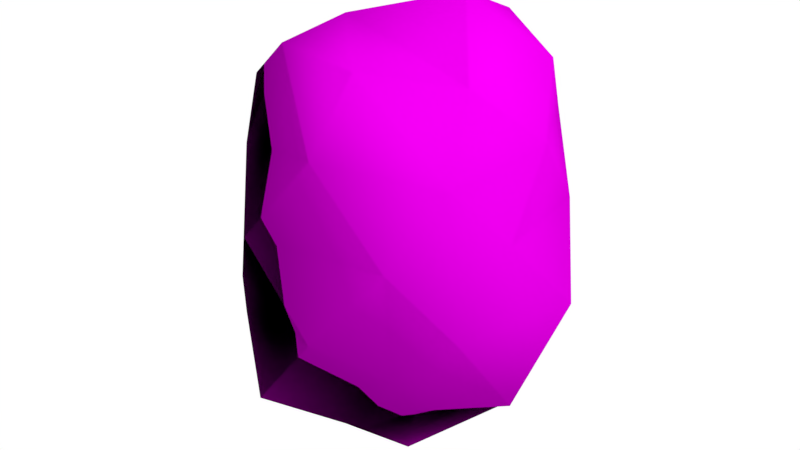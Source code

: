 # Source: Asteroid.blend  (saved by Blender 2.79.0; exported with 4.5.12 LTS)
import bpy
from mathutils import Matrix  # noqa: F401  (used for matrix-valued properties, if any)

bpy.ops.wm.read_factory_settings(use_empty=True)
scene = bpy.context.scene
scene.name = 'Scene'

# ---- collections
col_collection_1 = bpy.data.collections.new('Collection 1'); scene.collection.children.link(col_collection_1)

# ---- images (referenced by path relative to the original .blend; pixels are not part of the script)
import os
ASSET_DIR = os.environ.get("B2B_ASSET_DIR", "")  # directory of the original .blend (textures are referenced by path, not embedded)
HERE = os.path.dirname(os.path.abspath(__file__))  # packed textures are extracted next to this script under _unpacked/

def load_image(name, relpath, width, height, colorspace="sRGB"):
    """Load a texture the original file referenced (path relative to the .blend, or extracted next to this script)."""
    p = next((c for c in (os.path.join(HERE, relpath), os.path.join(ASSET_DIR, relpath)) if relpath and os.path.exists(c)), "")
    if p:
        img = bpy.data.images.load(p, check_existing=True)
        img.name = name
    else:  # same state as the original file: an image datablock whose file is absent (Cycles renders it pink)
        img = bpy.data.images.new(name, width, height)
        img.source = "FILE"
        img.filepath = "//" + (relpath or name)
    img.colorspace_settings.name = colorspace
    return img
img_rock_seamless_grey_1024_jpg = load_image('rock_seamless_grey_1024.jpg', 'rock_seamless_grey_1024.jpg', 1024, 1024, 'sRGB')
img_stonenormalmap = load_image('StoneNormalMap', 'StoneNormalMap.png', 1024, 1024, 'Non-Color')
img_asteroid_baked_map_512 = load_image('asteroid_baked_map_512', 'asteroid_baked_map_512.png', 1024, 1024, 'sRGB')

# ---- materials (node trees are filled in below, after node groups)
mat_stone = bpy.data.materials.new('Stone')
mat_stone.alpha_threshold = 0.0
mat_stone.roughness = 0.5

# ---- material node trees
mat_stone.use_nodes = True; mat_stone.node_tree.nodes.clear()
_N = mat_stone.node_tree.nodes; _L = mat_stone.node_tree.links
n0 = _N.new('ShaderNodeOutputMaterial'); n0.name = 'Material Output'; n0.location = (629, 300)
n1 = _N.new('ShaderNodeBsdfDiffuse'); n1.name = 'Diffuse BSDF'; n1.location = (329, 385)
n2 = _N.new('ShaderNodeTexImage'); n2.name = 'Image Texture'; n2.location = (-364, 364)
n2.width = 140
n2.image = img_rock_seamless_grey_1024_jpg
n3 = _N.new('ShaderNodeBump'); n3.name = 'Bump'; n3.location = (167, 223)
n3.inputs[1].default_value = 0.1
n3.inputs[2].default_value = 1.0
n4 = _N.new('ShaderNodeRGBToBW'); n4.name = 'RGB to BW'; n4.location = (187, -35)
n5 = _N.new('ShaderNodeMath'); n5.name = 'Math'; n5.location = (393, 74)
n5.operation = 'MULTIPLY'
n5.use_clamp = True
n5.inputs[1].default_value = 15.0
n6 = _N.new('ShaderNodeUVMap'); n6.name = 'UV Map'; n6.location = (-612, 135)
n6.uv_map = 'Diffuse'
n7 = _N.new('ShaderNodeTexImage'); n7.name = 'Image Texture.001'; n7.location = (-83, 64)
n7.width = 140
n7.image = img_stonenormalmap
n8 = _N.new('ShaderNodeNormalMap'); n8.name = 'Normal Map'; n8.location = (-219, 10)
n8.uv_map = 'Normal'
n9 = _N.new('ShaderNodeTexImage'); n9.name = 'Image Texture.002'; n9.location = (150, -233)
n9.width = 140
n9.image = img_asteroid_baked_map_512
n10 = _N.new('ShaderNodeDisplacement'); n10.name = 'Displacement'; n10.location = (0, 0)
n10.inputs[1].default_value = 0.0
n10.inputs[2].default_value = 0.1
_L.new(n1.outputs[0], n0.inputs[0])
_L.new(n2.outputs[0], n1.inputs[0])
_L.new(n4.outputs[0], n5.inputs[0])
_L.new(n7.outputs[0], n3.inputs[4])
_L.new(n3.outputs[0], n1.inputs[2])
_L.new(n7.outputs[0], n4.inputs[0])
_L.new(n6.outputs[0], n2.inputs[0])
_L.new(n8.outputs[0], n7.inputs[0])
_L.new(n5.outputs[0], n10.inputs[0])
_L.new(n10.outputs[0], n0.inputs[2])
n0.is_active_output = True

# ---- world
world_world = bpy.data.worlds.new('World'); scene.world = world_world
world_world.use_nodes = True; world_world.node_tree.nodes.clear()
_N = world_world.node_tree.nodes; _L = world_world.node_tree.links
n0 = _N.new('ShaderNodeOutputWorld'); n0.name = 'World Output'; n0.location = (300, 300)
n1 = _N.new('ShaderNodeBackground'); n1.name = 'Background'; n1.location = (10, 300)
n1.inputs[0].default_value = (1.0, 1.0, 1.0, 1.0)
_L.new(n1.outputs[0], n0.inputs[0])
n0.is_active_output = True
world_world.color = (0.05088, 0.05088, 0.05088)
world_world.use_sun_shadow = False
world_world.sun_shadow_jitter_overblur = 0.0
world_world.cycles.sampling_method = 'MANUAL'

# ---- meshes
me_asteroid = bpy.data.meshes.new('Asteroid')
me_asteroid.from_pydata([(-0.8425, -0.1628, -0.1865), (-0.6438, -0.4427, -0.4664), (-0.7367, -0.1538, 0.4839), (-0.5633, -0.3792, 0.1137), (-0.7598, 0.1684, 0.1447), (-0.5839, 0.423, 0.3993), (-0.7205, 0.1706, -0.501), (-0.6825, 0.4738, -0.166), (-0.1669, 0.8076, -0.1788), (-0.3675, 0.5215, -0.3794), (-0.1715, 0.7732, 0.5014), (-0.471, 0.7, 0.1408), (0.152, 0.7422, 0.1401), (0.4322, 0.6238, 0.4203), (0.1473, 0.6744, -0.467), (0.4124, 0.6114, -0.1493), (0.8362, 0.1825, -0.1859), (0.622, 0.4506, -0.4541), (0.6676, 0.1601, 0.4429), (0.6342, 0.4458, 0.1294), (0.714, -0.1407, 0.1372), (0.572, -0.3971, 0.3937), (0.761, -0.1596, -0.5283), (0.6766, -0.452, -0.1655), (0.1704, -0.826, -0.1856), (0.3834, -0.5303, -0.3987), (0.1748, -0.7846, 0.5211), (0.4694, -0.6826, 0.1414), (-0.1751, -0.8341, 0.1599), (-0.4145, -0.572, 0.3992), (-0.1816, -0.8008, -0.5584), (-0.4401, -0.6302, -0.1575), (-0.1659, 0.1743, -0.8054), (-0.1331, 0.4116, -0.5948), (-0.3476, 0.3561, -0.4952), (0.5127, 0.1797, -0.7757), (0.1531, 0.4807, -0.7055), (0.1892, -0.1808, -0.9564), (0.158, -0.475, -0.7288), (0.403, -0.3945, -0.5834), (-0.4984, -0.1535, -0.7474), (-0.1681, -0.4948, -0.7605), (0.188, 0.1998, 0.9225), (0.1775, 0.5528, 0.7939), (0.4723, 0.4841, 0.6603), (-0.4912, 0.1713, 0.7086), (-0.1746, 0.5344, 0.7644), (-0.1793, -0.1675, 0.8542), (-0.186, -0.5478, 0.8184), (-0.459, -0.4472, 0.6353), (0.4726, -0.1459, 0.6843), (0.1726, -0.5181, 0.7707)], [], [(4, 3, 2), (36, 33, 14), (10, 13, 12), (34, 40, 6), (17, 36, 14), (51, 21, 50), (48, 47, 49), (47, 48, 51), (12, 19, 15), (35, 39, 37), (9, 14, 33), (11, 9, 7), (23, 16, 20), (31, 1, 30), (12, 11, 10), (39, 23, 25), (18, 21, 20), (38, 37, 39), (44, 13, 43), (34, 9, 33), (46, 5, 45), (10, 46, 43), (23, 21, 27), (17, 22, 35), (13, 18, 19), (19, 17, 15), (43, 42, 44), (31, 24, 28), (20, 19, 18), (50, 47, 51), (26, 29, 28), (37, 38, 41), (45, 49, 47), (31, 29, 3), (34, 7, 9), (25, 30, 38), (27, 25, 23), (6, 4, 7), (3, 1, 31), (28, 27, 26), (1, 6, 40), (39, 25, 38), (2, 29, 49), (41, 1, 40), (26, 51, 48), (14, 15, 17), (41, 38, 30), (49, 29, 48), (32, 35, 37), (32, 33, 36), (11, 5, 10), (33, 32, 34), (44, 50, 18), (27, 21, 26), (47, 46, 45), (41, 32, 37), (42, 43, 46), (7, 5, 11), (15, 8, 12), (2, 5, 4), (4, 0, 3), (10, 43, 13), (34, 32, 40), (17, 35, 36), (51, 26, 21), (12, 13, 19), (35, 22, 39), (9, 8, 14), (11, 8, 9), (23, 22, 16), (12, 8, 11), (39, 22, 23), (18, 50, 21), (46, 10, 5), (23, 20, 21), (17, 16, 22), (13, 44, 18), (19, 16, 17), (31, 30, 24), (20, 16, 19), (50, 42, 47), (26, 48, 29), (45, 2, 49), (31, 28, 29), (34, 6, 7), (25, 24, 30), (27, 24, 25), (6, 0, 4), (3, 0, 1), (28, 24, 27), (1, 0, 6), (2, 3, 29), (41, 30, 1), (32, 36, 35), (44, 42, 50), (47, 42, 46), (41, 40, 32), (7, 4, 5), (15, 14, 8), (2, 45, 5)])
me_asteroid.polygons.foreach_set('use_smooth', [True] * 100)
_uv = me_asteroid.uv_layers.new(name='Diffuse')
_uv.uv.foreach_set('vector', [0.7107, 0.07021, 0.9001, -0.1038, 0.7019, -0.149, -0.01191, 1.018, 0.05701, 0.9473, -0.04229, 0.9476, -0.07919, 0.6211, -0.245, 0.7261, -0.1253, 0.7704, 1.118, 0.5319, 1.256, 0.283, 1.049, 0.3202, -0.183, 1.008, -0.01191, 1.018, -0.04229, 0.9476, 0.6202, 0.283, 0.6678, 0.4065, 0.5415, 0.3835, -0.1579, 1.131, -0.2891, 1.064, -0.1426, 1.019, -0.2891, 1.064, -0.1579, 1.131, -0.2333, 1.248, -0.1253, 0.7704, -0.2651, 0.8384, -0.1626, 0.8902, 0.4781, 1.026, 0.4781, 1.228, 0.3827, 1.121, 1.247, 0.9942, 1.262, 0.7072, 1.16, 0.8861, 1.157, 1.097, 1.023, 0.9001, 0.9922, 1.069, 0.7992, 0.5404, 0.6385, 0.6787, 0.6548, 0.5269, 0.2711, 0.2137, 0.3816, 0.5426, -0.05951, 0.5151, -0.1253, 0.7704, 0.05701, 0.6865, -0.07919, 0.6211, 0.8977, 0.6839, 0.8003, 0.5927, 0.8911, 0.6347, 0.5125, 0.5105, 0.6678, 0.4065, 0.6548, 0.5269, 0.1244, 0.882, 0.1484, 0.7877, 0.05807, 0.8292, -0.2891, 0.6612, -0.245, 0.7261, -0.2207, 0.5824, 1.158, 1.005, 1.247, 0.9942, 1.16, 0.8861, 0.3827, -0.009275, 0.5419, 0.0726, 0.5201, -0.1131, -0.07919, 0.6211, -0.1136, 0.5437, -0.2207, 0.5824, 0.7992, 0.5404, 0.6678, 0.4065, 0.7949, 0.4122, 0.625, 0.8047, 0.7992, 0.6961, 0.7628, 0.8315, 0.3966, 0.6135, 0.5125, 0.5105, 0.5039, 0.6519, -0.2651, 0.8384, -0.183, 1.008, -0.1626, 0.8902, 0.8916, 1.002, 0.9911, 0.9083, 0.9911, 1.064, 0.2711, 0.2137, -0.2891, 0.09266, 0.1071, -0.1376, 0.6548, 0.5269, 0.5039, 0.6519, 0.5125, 0.5105, 0.5553, 1.005, 0.7393, 0.8326, 0.7393, 1.025, 0.8872, 0.3829, 1.048, 0.3774, 1.001, 0.4546, 0.1484, 0.7877, 0.1244, 0.882, 0.2226, 0.9254, -0.1416, 1.019, 0.02796, 1.218, -0.1389, 1.214, 1.073, -0.09955, 0.8671, -0.2619, 0.9001, -0.1038, 1.158, 1.005, 1.262, 1.164, 1.247, 0.9942, 0.8911, 0.6347, 1.048, 0.6405, 0.9704, 0.7062, 0.8347, 0.5001, 0.8911, 0.6347, 0.8003, 0.5927, 0.9271, 0.282, 0.7107, 0.07021, 0.7154, 0.2745, 0.9001, -0.1038, 1.116, 0.06447, 1.073, -0.09955, 1.001, 0.4546, 0.8347, 0.5001, 0.8872, 0.3829, 1.116, 0.06447, 0.9271, 0.282, 1.116, 0.2536, 0.8977, 0.6839, 0.8911, 0.6347, 0.9704, 0.7062, 0.7019, -0.149, 0.8671, -0.2619, 0.7469, -0.2972, 0.2226, 0.9254, 0.3752, 0.9636, 0.3634, 0.8579, -0.1426, 1.297, -0.2333, 1.248, -0.1579, 1.131, -0.04229, 0.9476, -0.1626, 0.8902, -0.183, 1.008, 0.2226, 0.9254, 0.1244, 0.882, 0.1918, 1.021, 1.117, -0.1227, 1.26, -0.2972, 1.26, 0.1505, 0.2984, 0.7189, 0.08986, 0.6397, 0.1484, 0.7877, 0.2984, 0.7189, 0.3154, 0.642, 0.2351, 0.588, 0.5383, 0.2502, 0.5419, 0.0726, 0.3931, 0.157, 0.3154, 0.642, 0.2984, 0.7189, 0.3752, 0.6836, 0.3827, 0.5218, 0.5415, 0.3835, 0.5125, 0.5105, 0.7949, 0.4122, 0.6678, 0.4065, 0.7418, 0.2921, 0.9911, 0.7072, 0.8003, 0.9006, 0.813, 0.7146, 0.2226, 0.9254, 0.2984, 0.7189, 0.1484, 0.7877, 0.9911, 0.9083, 0.8916, 1.002, 0.8003, 0.9006, 0.7154, 0.2745, 0.5419, 0.0726, 0.5383, 0.2502, -0.1626, 0.8902, 0.01096, 0.8209, -0.1253, 0.7704, 0.7019, -0.149, 0.5419, 0.0726, 0.7107, 0.07021, 0.7107, 0.07021, 0.9303, 0.0671, 0.9001, -0.1038, -0.07919, 0.6211, -0.2207, 0.5824, -0.245, 0.7261, 1.118, 0.5319, 1.256, 0.5329, 1.256, 0.283, 0.08714, 0.5437, 0.08986, 0.6397, 0.2351, 0.588, 0.6202, 0.283, 0.7418, 0.2921, 0.6678, 0.4065, -0.1253, 0.7704, -0.245, 0.7261, -0.2651, 0.8384, 0.3107, 1.022, 0.2096, 1.117, 0.3107, 1.214, 1.023, 0.9001, 1.151, 0.899, 1.157, 0.7072, 1.157, 1.097, 1.151, 0.899, 1.023, 0.9001, 0.7992, 0.5404, 0.7992, 0.6961, 0.6385, 0.6787, -0.1253, 0.7704, 0.01096, 0.8209, 0.05701, 0.6865, 0.8977, 0.6839, 0.8013, 0.6922, 0.8003, 0.5927, 0.5125, 0.5105, 0.5415, 0.3835, 0.6678, 0.4065, 0.3827, -0.009275, 0.3931, 0.157, 0.5419, 0.0726, 0.7992, 0.5404, 0.6548, 0.5269, 0.6678, 0.4065, 0.625, 0.8047, 0.6385, 0.6787, 0.7992, 0.6961, 0.3966, 0.6135, 0.3827, 0.5218, 0.5125, 0.5105, 0.5039, 0.6519, 0.6385, 0.6787, 0.625, 0.8047, 0.2711, 0.2137, -0.05951, 0.5151, -0.2891, 0.09266, 0.6548, 0.5269, 0.6385, 0.6787, 0.5039, 0.6519, 0.5553, 1.005, 0.5383, 0.833, 0.7393, 0.8326, 0.8872, 0.3829, 0.962, 0.283, 1.048, 0.3774, -0.1416, 1.019, 0.02796, 1.048, 0.02796, 1.218, 0.2711, 0.2137, 0.1071, -0.1376, 0.3816, -0.2972, 0.2086, 1.19, 0.2086, 1.022, 0.05807, 1.042, 0.8911, 0.6347, 0.9329, 0.566, 1.048, 0.6405, 0.8347, 0.5001, 0.9329, 0.566, 0.8911, 0.6347, 0.9271, 0.282, 0.9303, 0.0671, 0.7107, 0.07021, 0.9001, -0.1038, 0.9303, 0.0671, 1.116, 0.06447, 1.001, 0.4546, 0.9329, 0.566, 0.8347, 0.5001, 1.116, 0.06447, 0.9303, 0.0671, 0.9271, 0.282, 0.7019, -0.149, 0.9001, -0.1038, 0.8671, -0.2619, 0.2226, 0.9254, 0.1918, 1.021, 0.3752, 0.9636, 0.2984, 0.7189, 0.2351, 0.588, 0.08986, 0.6397, 0.3827, 0.8333, 0.5383, 0.833, 0.5553, 1.005, 0.9911, 0.7072, 0.9911, 0.9083, 0.8003, 0.9006, 0.2226, 0.9254, 0.3634, 0.8579, 0.2984, 0.7189, 0.7154, 0.2745, 0.7107, 0.07021, 0.5419, 0.0726, -0.1626, 0.8902, -0.04229, 0.9476, 0.01096, 0.8209, 0.7019, -0.149, 0.5201, -0.1131, 0.5419, 0.0726])
_uv.active_render = True
_uv = me_asteroid.uv_layers.new(name='Bake')
_uv.uv.foreach_set('vector', [0.627, 0.2306, 0.7457, 0.1215, 0.6215, 0.09322, 0.1741, 0.8248, 0.2173, 0.7804, 0.155, 0.7805, 0.1319, 0.5759, 0.02792, 0.6417, 0.103, 0.6695, 0.8824, 0.52, 0.9686, 0.364, 0.8389, 0.3873, 0.0668, 0.8182, 0.1741, 0.8248, 0.155, 0.7805, 0.5703, 0.364, 0.6001, 0.4414, 0.5209, 0.427, 0.08255, 0.8954, 0.0003319, 0.8535, 0.09212, 0.8255, 0.0003319, 0.8535, 0.08255, 0.8954, 0.0353, 0.9688, 0.103, 0.6695, 0.01536, 0.7121, 0.07957, 0.7446, 0.4812, 0.8297, 0.4812, 0.9565, 0.4214, 0.8892, 0.9632, 0.8098, 0.9724, 0.6299, 0.9089, 0.742, 0.907, 0.8745, 0.8228, 0.7508, 0.8034, 0.8564, 0.6825, 0.5253, 0.5817, 0.612, 0.592, 0.5169, 0.3515, 0.3206, 0.4207, 0.5267, 0.1442, 0.5095, 0.103, 0.6695, 0.2173, 0.6169, 0.1319, 0.5759, 0.7442, 0.6153, 0.6831, 0.5581, 0.74, 0.5845, 0.5028, 0.5066, 0.6001, 0.4414, 0.592, 0.5169, 0.2595, 0.7394, 0.2745, 0.6804, 0.2179, 0.7063, 0.0003319, 0.601, 0.02792, 0.6417, 0.04317, 0.5517, 0.9077, 0.8164, 0.9632, 0.8098, 0.9089, 0.742, 0.4214, 0.1808, 0.5212, 0.2321, 0.5075, 0.1157, 0.1319, 0.5759, 0.1103, 0.5274, 0.04317, 0.5517, 0.6825, 0.5253, 0.6001, 0.4414, 0.6798, 0.445, 0.5732, 0.691, 0.6825, 0.6229, 0.6597, 0.7078, 0.4301, 0.5712, 0.5028, 0.5066, 0.4974, 0.5952, 0.01536, 0.7121, 0.0668, 0.8182, 0.07957, 0.7446, 0.7404, 0.8147, 0.8028, 0.7559, 0.8028, 0.8535, 0.3515, 0.3206, 0.0003319, 0.2447, 0.2487, 0.1003, 0.592, 0.5169, 0.4974, 0.5952, 0.5028, 0.5066, 0.5296, 0.8168, 0.6449, 0.7085, 0.6449, 0.829, 0.7376, 0.4266, 0.8382, 0.4231, 0.8088, 0.4715, 0.2745, 0.6804, 0.2595, 0.7394, 0.3211, 0.7666, 0.09279, 0.8255, 0.199, 0.9502, 0.09445, 0.9473, 0.8543, 0.1242, 0.725, 0.02241, 0.7457, 0.1215, 0.9077, 0.8164, 0.9724, 0.9162, 0.9632, 0.8098, 0.74, 0.5845, 0.8382, 0.5881, 0.7898, 0.6292, 0.7047, 0.5, 0.74, 0.5845, 0.6831, 0.5581, 0.7626, 0.3633, 0.627, 0.2306, 0.6299, 0.3586, 0.7457, 0.1215, 0.881, 0.227, 0.8543, 0.1242, 0.8088, 0.4715, 0.7047, 0.5, 0.7376, 0.4266, 0.881, 0.227, 0.7626, 0.3633, 0.881, 0.3455, 0.7442, 0.6153, 0.74, 0.5845, 0.7898, 0.6292, 0.6215, 0.09322, 0.725, 0.02241, 0.6497, 0.0003319, 0.3211, 0.7666, 0.4167, 0.7906, 0.4093, 0.7243, 0.09212, 0.9997, 0.0353, 0.9688, 0.08255, 0.8954, 0.155, 0.7805, 0.07957, 0.7446, 0.0668, 0.8182, 0.3211, 0.7666, 0.2595, 0.7394, 0.3017, 0.8267, 0.8816, 0.1097, 0.971, 0.0003319, 0.971, 0.281, 0.3686, 0.6372, 0.2378, 0.5876, 0.2745, 0.6804, 0.3686, 0.6372, 0.3792, 0.589, 0.3289, 0.5552, 0.5189, 0.3434, 0.5212, 0.2321, 0.4279, 0.285, 0.3792, 0.589, 0.3686, 0.6372, 0.4167, 0.6151, 0.4214, 0.5137, 0.5209, 0.427, 0.5028, 0.5066, 0.6798, 0.445, 0.6001, 0.4414, 0.6465, 0.3697, 0.8028, 0.6299, 0.6831, 0.7511, 0.6911, 0.6345, 0.3211, 0.7666, 0.3686, 0.6372, 0.2745, 0.6804, 0.8028, 0.7559, 0.7404, 0.8147, 0.6831, 0.7511, 0.6299, 0.3586, 0.5212, 0.2321, 0.5189, 0.3434, 0.07957, 0.7446, 0.1884, 0.7012, 0.103, 0.6695, 0.6215, 0.09322, 0.5212, 0.2321, 0.627, 0.2306, 0.627, 0.2306, 0.7646, 0.2287, 0.7457, 0.1215, 0.1319, 0.5759, 0.04317, 0.5517, 0.02792, 0.6417, 0.8824, 0.52, 0.9686, 0.5206, 0.9686, 0.364, 0.2361, 0.5274, 0.2378, 0.5876, 0.3289, 0.5552, 0.5703, 0.364, 0.6465, 0.3697, 0.6001, 0.4414, 0.103, 0.6695, 0.02792, 0.6417, 0.01536, 0.7121, 0.3763, 0.8274, 0.3129, 0.8864, 0.3763, 0.9478, 0.8228, 0.7508, 0.9028, 0.7501, 0.907, 0.6299, 0.907, 0.8745, 0.9028, 0.7501, 0.8228, 0.7508, 0.6825, 0.5253, 0.6825, 0.6229, 0.5817, 0.612, 0.103, 0.6695, 0.1884, 0.7012, 0.2173, 0.6169, 0.7442, 0.6153, 0.6838, 0.6205, 0.6831, 0.5581, 0.5028, 0.5066, 0.5209, 0.427, 0.6001, 0.4414, 0.4214, 0.1808, 0.4279, 0.285, 0.5212, 0.2321, 0.6825, 0.5253, 0.592, 0.5169, 0.6001, 0.4414, 0.5732, 0.691, 0.5817, 0.612, 0.6825, 0.6229, 0.4301, 0.5712, 0.4214, 0.5137, 0.5028, 0.5066, 0.4974, 0.5952, 0.5817, 0.612, 0.5732, 0.691, 0.3515, 0.3206, 0.1442, 0.5095, 0.0003319, 0.2447, 0.592, 0.5169, 0.5817, 0.612, 0.4974, 0.5952, 0.5296, 0.8168, 0.5189, 0.7087, 0.6449, 0.7085, 0.7376, 0.4266, 0.7845, 0.364, 0.8382, 0.4231, 0.09279, 0.8255, 0.199, 0.8433, 0.199, 0.9502, 0.3515, 0.3206, 0.2487, 0.1003, 0.4207, 0.0003319, 0.3122, 0.9326, 0.3122, 0.8274, 0.2179, 0.8396, 0.74, 0.5845, 0.7663, 0.5414, 0.8382, 0.5881, 0.7047, 0.5, 0.7663, 0.5414, 0.74, 0.5845, 0.7626, 0.3633, 0.7646, 0.2287, 0.627, 0.2306, 0.7457, 0.1215, 0.7646, 0.2287, 0.881, 0.227, 0.8088, 0.4715, 0.7663, 0.5414, 0.7047, 0.5, 0.881, 0.227, 0.7646, 0.2287, 0.7626, 0.3633, 0.6215, 0.09322, 0.7457, 0.1215, 0.725, 0.02241, 0.3211, 0.7666, 0.3017, 0.8267, 0.4167, 0.7906, 0.3686, 0.6372, 0.3289, 0.5552, 0.2378, 0.5876, 0.4214, 0.7089, 0.5189, 0.7087, 0.5296, 0.8168, 0.8028, 0.6299, 0.8028, 0.7559, 0.6831, 0.7511, 0.3211, 0.7666, 0.4093, 0.7243, 0.3686, 0.6372, 0.6299, 0.3586, 0.627, 0.2306, 0.5212, 0.2321, 0.07957, 0.7446, 0.155, 0.7805, 0.1884, 0.7012, 0.6215, 0.09322, 0.5075, 0.1157, 0.5212, 0.2321])
_uv = me_asteroid.uv_layers.new(name='Normal')
_uv.uv.foreach_set('vector', [0.12, 0.3749, 0.2291, 0.454, 0.2316, 0.3475, 0.2573, 0.3114, 0.2934, 0.2742, 0.2413, 0.2744, 0.222, 0.1033, 0.1351, 0.1583, 0.1978, 0.1815, 0.9134, 0.4971, 0.9855, 0.3666, 0.8771, 0.3861, 0.1676, 0.3058, 0.2573, 0.3114, 0.2413, 0.2744, 0.3744, 0.2805, 0.3993, 0.3452, 0.3332, 0.3332, 0.7029, 0.4293, 0.6607, 0.4939, 0.6456, 0.4151, 0.6607, 0.4939, 0.7029, 0.4293, 0.7597, 0.4751, 0.1978, 0.1815, 0.1246, 0.2172, 0.1783, 0.2443, 0.8192, 0.4139, 0.8192, 0.5199, 0.7692, 0.4636, 0.8471, 0.484, 0.9974, 0.4933, 0.9042, 0.4392, 0.9856, 0.2592, 0.8821, 0.3294, 0.9704, 0.3458, 0.4682, 0.4154, 0.384, 0.4878, 0.3925, 0.4083, 0.1424, 0.1327, 0.1218, 0.2455, -0.001458, 0.167, 0.1978, 0.1815, 0.2934, 0.1375, 0.222, 0.1033, 0.5866, 0.4279, 0.6118, 0.3627, 0.6092, 0.4151, 0.318, 0.3997, 0.3993, 0.3452, 0.3925, 0.4083, 0.04322, 0.6682, 0.05581, 0.6188, 0.008481, 0.6405, 0.112, 0.1243, 0.1351, 0.1583, 0.1478, 0.08302, 0.8421, 0.4375, 0.8471, 0.484, 0.9042, 0.4392, 0.1266, 0.1981, 0.1012, 0.2884, 0.1943, 0.2579, 0.222, 0.1033, 0.2039, 0.06273, 0.1478, 0.08302, 0.4682, 0.4154, 0.3993, 0.3452, 0.466, 0.3482, 0.3769, 0.5538, 0.4682, 0.4969, 0.4492, 0.5679, 0.2573, 0.4537, 0.318, 0.3997, 0.3135, 0.4738, 0.1246, 0.2172, 0.1676, 0.3058, 0.1783, 0.2443, 0.5216, 0.4358, 0.5737, 0.3867, 0.5737, 0.4682, 0.1424, 0.1327, -0.000307, 0.008039, 0.1512, 0.004778, 0.3925, 0.4083, 0.3135, 0.4738, 0.318, 0.3997, 0.6751, 0.3588, 0.7715, 0.2683, 0.7715, 0.369, 0.7308, 0.3639, 0.7649, 0.4408, 0.7182, 0.4331, 0.05581, 0.6188, 0.04322, 0.6682, 0.09471, 0.6909, 0.1672, 0.5678, 0.256, 0.6721, 0.1686, 0.6697, 0.245, 0.5434, 0.3069, 0.4206, 0.2291, 0.454, 0.8421, 0.4375, 0.758, 0.4908, 0.8471, 0.484, 0.6092, 0.4151, 0.637, 0.4924, 0.59, 0.4676, 0.6636, 0.3613, 0.6092, 0.4151, 0.6118, 0.3627, 0.03382, 0.5081, 0.12, 0.3749, 0.0156, 0.3986, 0.2291, 0.454, 0.1652, 0.5824, 0.245, 0.5434, 0.7182, 0.4331, 0.6636, 0.3613, 0.7308, 0.3639, 0.1652, 0.5824, 0.03382, 0.5081, 0.0681, 0.6021, 0.5866, 0.4279, 0.6092, 0.4151, 0.59, 0.4676, 0.2316, 0.3475, 0.3069, 0.4206, 0.3124, 0.3552, 0.09471, 0.6909, 0.1747, 0.711, 0.1685, 0.6556, 0.7904, 0.4306, 0.7597, 0.4751, 0.7029, 0.4293, 0.2413, 0.2744, 0.1783, 0.2443, 0.1676, 0.3058, 0.09471, 0.6909, 0.04322, 0.6682, 0.07856, 0.7411, 0.7824, 0.3509, 0.8571, 0.2595, 0.8571, 0.4941, 0.1344, 0.5827, 0.02514, 0.5412, 0.05581, 0.6188, 0.1344, 0.5827, 0.1433, 0.5424, 0.1012, 0.5141, 0.009576, 0.3051, 0.1012, 0.2884, 0.04232, 0.2208, 0.1433, 0.5424, 0.1344, 0.5827, 0.1747, 0.5642, 0.2499, 0.4056, 0.3332, 0.3332, 0.318, 0.3997, 0.466, 0.3482, 0.3993, 0.3452, 0.4381, 0.2852, 0.5737, 0.2813, 0.4737, 0.3827, 0.4804, 0.2852, 0.09471, 0.6909, 0.1344, 0.5827, 0.05581, 0.6188, 0.5737, 0.3867, 0.5216, 0.4358, 0.4737, 0.3827, 0.0156, 0.3986, 0.1012, 0.2884, 0.009576, 0.3051, 0.1783, 0.2443, 0.2692, 0.208, 0.1978, 0.1815, 0.2316, 0.3475, 0.1012, 0.2884, 0.12, 0.3749, 0.12, 0.3749, 0.1445, 0.4873, 0.2291, 0.454, 0.222, 0.1033, 0.1478, 0.08302, 0.1351, 0.1583, 0.9134, 0.4971, 0.9855, 0.4976, 0.9855, 0.3666, 0.02371, 0.4909, 0.02514, 0.5412, 0.1012, 0.5141, 0.3744, 0.2805, 0.4381, 0.2852, 0.3993, 0.3452, 0.1978, 0.1815, 0.1351, 0.1583, 0.1246, 0.2172, 0.3279, 0.4661, 0.2749, 0.5155, 0.3279, 0.5668, 0.8821, 0.3294, 0.8816, 0.2625, 0.7811, 0.2589, 0.9856, 0.2592, 0.8816, 0.2625, 0.8821, 0.3294, 0.4682, 0.4154, 0.4682, 0.4969, 0.384, 0.4878, 0.1978, 0.1815, 0.2692, 0.208, 0.2934, 0.1375, 0.5866, 0.4279, 0.5636, 0.3827, 0.6118, 0.3627, 0.318, 0.3997, 0.3332, 0.3332, 0.3993, 0.3452, 0.1266, 0.1981, 0.04232, 0.2208, 0.1012, 0.2884, 0.4682, 0.4154, 0.3925, 0.4083, 0.3993, 0.3452, 0.3769, 0.5538, 0.384, 0.4878, 0.4682, 0.4969, 0.2573, 0.4537, 0.2499, 0.4056, 0.318, 0.3997, 0.3135, 0.4738, 0.384, 0.4878, 0.3769, 0.5538, 0.1424, 0.1327, -0.001458, 0.167, -0.000307, 0.008039, 0.3925, 0.4083, 0.384, 0.4878, 0.3135, 0.4738, 0.6751, 0.3588, 0.6661, 0.2685, 0.7715, 0.2683, 0.7308, 0.3639, 0.794, 0.3807, 0.7649, 0.4408, 0.1672, 0.5678, 0.256, 0.5828, 0.256, 0.6721, 0.1424, 0.1327, 0.1512, 0.004778, 0.2561, 0.002519, 0.2325, 0.7632, 0.2325, 0.6752, 0.1537, 0.6854, 0.6092, 0.4151, 0.6507, 0.422, 0.637, 0.4924, 0.6636, 0.3613, 0.6507, 0.422, 0.6092, 0.4151, 0.03382, 0.5081, 0.1445, 0.4873, 0.12, 0.3749, 0.2291, 0.454, 0.1445, 0.4873, 0.1652, 0.5824, 0.7182, 0.4331, 0.6507, 0.422, 0.6636, 0.3613, 0.1652, 0.5824, 0.1445, 0.4873, 0.03382, 0.5081, 0.2316, 0.3475, 0.2291, 0.454, 0.3069, 0.4206, 0.09471, 0.6909, 0.07856, 0.7411, 0.1747, 0.711, 0.1344, 0.5827, 0.1012, 0.5141, 0.02514, 0.5412, 0.5846, 0.2686, 0.6661, 0.2685, 0.6751, 0.3588, 0.5737, 0.2813, 0.5737, 0.3867, 0.4737, 0.3827, 0.09471, 0.6909, 0.1685, 0.6556, 0.1344, 0.5827, 0.0156, 0.3986, 0.12, 0.3749, 0.1012, 0.2884, 0.1783, 0.2443, 0.2413, 0.2744, 0.2692, 0.208, 0.2316, 0.3475, 0.1943, 0.2579, 0.1012, 0.2884])
me_asteroid.materials.append(mat_stone)
me_asteroid.use_remesh_preserve_volume = False
me_asteroid.use_remesh_preserve_attributes = False
me_asteroid.use_mirror_vertex_groups = False
me_asteroid.update()

# ---- objects
ob_asteroid = bpy.data.objects.new('Asteroid', me_asteroid)

# ---- transforms, parenting, visibility, modifiers, constraints
ob_asteroid.location = (0.0, 0.0, 0.0)
ob_asteroid.scale = (1.0, 1.0, 1.183)
ob_asteroid.lineart.crease_threshold = 0.0
_m = ob_asteroid.modifiers.new('Subsurf', 'SUBSURF')
_m.show_render = False
_m.uv_smooth = 'PRESERVE_CORNERS'
_m.levels = 4
_m.render_levels = 4
_m.show_only_control_edges = False

# ---- collection membership
col_collection_1.objects.link(ob_asteroid)

# ---- scene / render settings (as saved in the file)
scene.frame_start = 1; scene.frame_end = 250; scene.frame_set(1)
scene.render.engine = 'CYCLES'
scene.render.resolution_percentage = 50
scene.render.dither_intensity = 0.0
scene.cycles.use_denoising = False
scene.cycles.samples = 128
scene.cycles.sampling_pattern = 'TABULATED_SOBOL'
scene.cycles.use_adaptive_sampling = False
scene.cycles.use_light_tree = False
scene.cycles.blur_glossy = 0.0
scene.cycles.sample_clamp_indirect = 0.0
scene.cycles.bake_type = 'ENVIRONMENT'
scene.view_settings.view_transform = 'Standard'
bpy.context.view_layer.update()

# ---- added for rendering (the .blend has no active camera): camera
cam_auto = bpy.data.cameras.new('AutoCamera')
cam_auto.lens = 50.0
cam_auto.sensor_width = 36.0
cam_auto.clip_end = 1000.0
ob_auto_camera = bpy.data.objects.new('AutoCamera', cam_auto)
scene.collection.objects.link(ob_auto_camera)
ob_auto_camera.location = (2.9887, -3.60344, 2.37341)
ob_auto_camera.rotation_euler = (1.09748, -7.21219e-08, 0.694738)
scene.camera = ob_auto_camera
bpy.context.view_layer.update()

